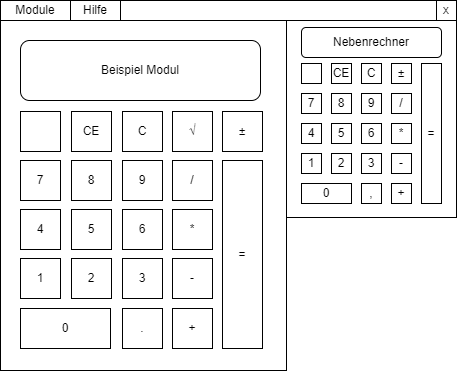

The diagram above was exported from draw.io. Its source (the exported page's mxGraphModel, read from the mxfile embedded in the PNG):
<mxGraphModel dx="989" dy="582" grid="1" gridSize="10" guides="1" tooltips="1" connect="1" arrows="1" fold="1" page="1" pageScale="1" pageWidth="827" pageHeight="1169" math="0" shadow="0">
  <root>
    <mxCell id="0" />
    <mxCell id="1" parent="0" />
    <mxCell id="Oa9z069GhLUDrO5v-QJp-1" value="" style="rounded=0;whiteSpace=wrap;html=1;" parent="1" vertex="1">
      <mxGeometry x="44" y="63" width="286" height="370" as="geometry" />
    </mxCell>
    <mxCell id="Oa9z069GhLUDrO5v-QJp-2" value="" style="rounded=0;whiteSpace=wrap;html=1;" parent="1" vertex="1">
      <mxGeometry x="44" y="63" width="436" height="20" as="geometry" />
    </mxCell>
    <mxCell id="Oa9z069GhLUDrO5v-QJp-3" value="Module" style="rounded=0;whiteSpace=wrap;html=1;" parent="1" vertex="1">
      <mxGeometry x="44" y="63" width="70" height="20" as="geometry" />
    </mxCell>
    <mxCell id="Oa9z069GhLUDrO5v-QJp-4" value="Hilfe" style="rounded=0;whiteSpace=wrap;html=1;" parent="1" vertex="1">
      <mxGeometry x="114" y="63" width="50" height="20" as="geometry" />
    </mxCell>
    <mxCell id="Oa9z069GhLUDrO5v-QJp-10" value="7" style="rounded=0;whiteSpace=wrap;html=1;" parent="1" vertex="1">
      <mxGeometry x="64" y="223" width="40" height="40" as="geometry" />
    </mxCell>
    <mxCell id="Oa9z069GhLUDrO5v-QJp-11" value="8" style="rounded=0;whiteSpace=wrap;html=1;" parent="1" vertex="1">
      <mxGeometry x="115" y="223" width="40" height="40" as="geometry" />
    </mxCell>
    <mxCell id="Oa9z069GhLUDrO5v-QJp-12" value="9" style="rounded=0;whiteSpace=wrap;html=1;" parent="1" vertex="1">
      <mxGeometry x="166" y="223" width="40" height="40" as="geometry" />
    </mxCell>
    <mxCell id="Oa9z069GhLUDrO5v-QJp-13" value="4" style="rounded=0;whiteSpace=wrap;html=1;" parent="1" vertex="1">
      <mxGeometry x="64" y="272" width="40" height="40" as="geometry" />
    </mxCell>
    <mxCell id="Oa9z069GhLUDrO5v-QJp-14" value="5" style="rounded=0;whiteSpace=wrap;html=1;" parent="1" vertex="1">
      <mxGeometry x="115" y="272" width="40" height="40" as="geometry" />
    </mxCell>
    <mxCell id="Oa9z069GhLUDrO5v-QJp-15" value="6" style="rounded=0;whiteSpace=wrap;html=1;" parent="1" vertex="1">
      <mxGeometry x="166" y="272" width="40" height="40" as="geometry" />
    </mxCell>
    <mxCell id="Oa9z069GhLUDrO5v-QJp-16" value="1" style="rounded=0;whiteSpace=wrap;html=1;" parent="1" vertex="1">
      <mxGeometry x="64" y="321" width="40" height="40" as="geometry" />
    </mxCell>
    <mxCell id="Oa9z069GhLUDrO5v-QJp-17" value="2" style="rounded=0;whiteSpace=wrap;html=1;" parent="1" vertex="1">
      <mxGeometry x="115" y="321" width="40" height="40" as="geometry" />
    </mxCell>
    <mxCell id="Oa9z069GhLUDrO5v-QJp-18" value="3" style="rounded=0;whiteSpace=wrap;html=1;" parent="1" vertex="1">
      <mxGeometry x="166" y="321" width="40" height="40" as="geometry" />
    </mxCell>
    <mxCell id="Oa9z069GhLUDrO5v-QJp-19" value="0" style="rounded=0;whiteSpace=wrap;html=1;" parent="1" vertex="1">
      <mxGeometry x="64" y="371" width="90" height="40" as="geometry" />
    </mxCell>
    <mxCell id="Oa9z069GhLUDrO5v-QJp-20" value="." style="rounded=0;whiteSpace=wrap;html=1;" parent="1" vertex="1">
      <mxGeometry x="166" y="371" width="40" height="40" as="geometry" />
    </mxCell>
    <mxCell id="Oa9z069GhLUDrO5v-QJp-21" value="" style="rounded=0;whiteSpace=wrap;html=1;" parent="1" vertex="1">
      <mxGeometry x="64" y="174" width="40" height="40" as="geometry" />
    </mxCell>
    <mxCell id="Oa9z069GhLUDrO5v-QJp-22" value="CE" style="rounded=0;whiteSpace=wrap;html=1;" parent="1" vertex="1">
      <mxGeometry x="115" y="174" width="40" height="40" as="geometry" />
    </mxCell>
    <mxCell id="Oa9z069GhLUDrO5v-QJp-23" value="C" style="rounded=0;whiteSpace=wrap;html=1;" parent="1" vertex="1">
      <mxGeometry x="166" y="174" width="40" height="40" as="geometry" />
    </mxCell>
    <mxCell id="Oa9z069GhLUDrO5v-QJp-24" value="/" style="rounded=0;whiteSpace=wrap;html=1;" parent="1" vertex="1">
      <mxGeometry x="216" y="223" width="40" height="40" as="geometry" />
    </mxCell>
    <mxCell id="Oa9z069GhLUDrO5v-QJp-25" value="*" style="rounded=0;whiteSpace=wrap;html=1;" parent="1" vertex="1">
      <mxGeometry x="216" y="272" width="40" height="40" as="geometry" />
    </mxCell>
    <mxCell id="Oa9z069GhLUDrO5v-QJp-26" value="-" style="rounded=0;whiteSpace=wrap;html=1;" parent="1" vertex="1">
      <mxGeometry x="216" y="321" width="40" height="40" as="geometry" />
    </mxCell>
    <mxCell id="Oa9z069GhLUDrO5v-QJp-27" value="+" style="rounded=0;whiteSpace=wrap;html=1;" parent="1" vertex="1">
      <mxGeometry x="216" y="371" width="40" height="40" as="geometry" />
    </mxCell>
    <mxCell id="Oa9z069GhLUDrO5v-QJp-28" value="&lt;b&gt;√&lt;/b&gt;" style="rounded=0;whiteSpace=wrap;html=1;" parent="1" vertex="1">
      <mxGeometry x="216" y="174" width="40" height="40" as="geometry" />
    </mxCell>
    <mxCell id="Oa9z069GhLUDrO5v-QJp-29" value="±" style="rounded=0;whiteSpace=wrap;html=1;" parent="1" vertex="1">
      <mxGeometry x="266" y="174" width="40" height="40" as="geometry" />
    </mxCell>
    <mxCell id="Oa9z069GhLUDrO5v-QJp-30" value="=" style="rounded=0;whiteSpace=wrap;html=1;" parent="1" vertex="1">
      <mxGeometry x="266" y="223" width="40" height="188" as="geometry" />
    </mxCell>
    <mxCell id="Oa9z069GhLUDrO5v-QJp-31" value="" style="shape=flexArrow;endArrow=classic;html=1;rounded=0;endWidth=2.3783693912754327;endSize=1.3485254691689008;width=3.2171581769437;fillColor=#FFFFFF;strokeColor=#FFFFFF;" parent="1" edge="1">
      <mxGeometry width="50" height="50" relative="1" as="geometry">
        <mxPoint x="99" y="193.94000000000005" as="sourcePoint" />
        <mxPoint x="69" y="193.82999999999993" as="targetPoint" />
      </mxGeometry>
    </mxCell>
    <mxCell id="Oa9z069GhLUDrO5v-QJp-32" value="Beispiel Modul" style="rounded=1;whiteSpace=wrap;html=1;" parent="1" vertex="1">
      <mxGeometry x="64" y="103" width="240" height="60" as="geometry" />
    </mxCell>
    <mxCell id="KFz1HrkZosKzefRQR4KB-1" value="" style="rounded=0;whiteSpace=wrap;html=1;" parent="1" vertex="1">
      <mxGeometry x="330" y="83" width="170" height="197" as="geometry" />
    </mxCell>
    <mxCell id="e_K4CvR5r7roh7ofY--L-1" value="7" style="rounded=0;whiteSpace=wrap;html=1;" parent="1" vertex="1">
      <mxGeometry x="345" y="156" width="20" height="20" as="geometry" />
    </mxCell>
    <mxCell id="e_K4CvR5r7roh7ofY--L-2" value="8" style="rounded=0;whiteSpace=wrap;html=1;" parent="1" vertex="1">
      <mxGeometry x="375" y="156" width="20" height="20" as="geometry" />
    </mxCell>
    <mxCell id="e_K4CvR5r7roh7ofY--L-3" value="9" style="rounded=0;whiteSpace=wrap;html=1;" parent="1" vertex="1">
      <mxGeometry x="405" y="156" width="20" height="20" as="geometry" />
    </mxCell>
    <mxCell id="e_K4CvR5r7roh7ofY--L-4" value="4" style="rounded=0;whiteSpace=wrap;html=1;" parent="1" vertex="1">
      <mxGeometry x="345" y="186" width="20" height="20" as="geometry" />
    </mxCell>
    <mxCell id="e_K4CvR5r7roh7ofY--L-5" value="5" style="rounded=0;whiteSpace=wrap;html=1;" parent="1" vertex="1">
      <mxGeometry x="375" y="186" width="20" height="20" as="geometry" />
    </mxCell>
    <mxCell id="e_K4CvR5r7roh7ofY--L-6" value="6" style="rounded=0;whiteSpace=wrap;html=1;" parent="1" vertex="1">
      <mxGeometry x="405" y="186" width="20" height="20" as="geometry" />
    </mxCell>
    <mxCell id="e_K4CvR5r7roh7ofY--L-7" value="1" style="rounded=0;whiteSpace=wrap;html=1;" parent="1" vertex="1">
      <mxGeometry x="345" y="216" width="20" height="20" as="geometry" />
    </mxCell>
    <mxCell id="e_K4CvR5r7roh7ofY--L-8" value="2" style="rounded=0;whiteSpace=wrap;html=1;" parent="1" vertex="1">
      <mxGeometry x="375" y="216" width="20" height="20" as="geometry" />
    </mxCell>
    <mxCell id="e_K4CvR5r7roh7ofY--L-9" value="3" style="rounded=0;whiteSpace=wrap;html=1;" parent="1" vertex="1">
      <mxGeometry x="405" y="216" width="20" height="20" as="geometry" />
    </mxCell>
    <mxCell id="e_K4CvR5r7roh7ofY--L-10" value="0" style="rounded=0;whiteSpace=wrap;html=1;" parent="1" vertex="1">
      <mxGeometry x="345" y="246" width="50" height="20" as="geometry" />
    </mxCell>
    <mxCell id="e_K4CvR5r7roh7ofY--L-11" value="," style="rounded=0;whiteSpace=wrap;html=1;" parent="1" vertex="1">
      <mxGeometry x="405" y="246" width="20" height="20" as="geometry" />
    </mxCell>
    <mxCell id="e_K4CvR5r7roh7ofY--L-12" value="" style="rounded=0;whiteSpace=wrap;html=1;" parent="1" vertex="1">
      <mxGeometry x="345" y="126" width="20" height="20" as="geometry" />
    </mxCell>
    <mxCell id="e_K4CvR5r7roh7ofY--L-13" value="CE" style="rounded=0;whiteSpace=wrap;html=1;" parent="1" vertex="1">
      <mxGeometry x="375" y="126" width="20" height="20" as="geometry" />
    </mxCell>
    <mxCell id="e_K4CvR5r7roh7ofY--L-14" value="C" style="rounded=0;whiteSpace=wrap;html=1;" parent="1" vertex="1">
      <mxGeometry x="405" y="126" width="20" height="20" as="geometry" />
    </mxCell>
    <mxCell id="e_K4CvR5r7roh7ofY--L-15" value="/" style="rounded=0;whiteSpace=wrap;html=1;" parent="1" vertex="1">
      <mxGeometry x="435" y="156" width="20" height="20" as="geometry" />
    </mxCell>
    <mxCell id="e_K4CvR5r7roh7ofY--L-16" value="*" style="rounded=0;whiteSpace=wrap;html=1;" parent="1" vertex="1">
      <mxGeometry x="435" y="186" width="20" height="20" as="geometry" />
    </mxCell>
    <mxCell id="e_K4CvR5r7roh7ofY--L-17" value="-" style="rounded=0;whiteSpace=wrap;html=1;" parent="1" vertex="1">
      <mxGeometry x="435" y="216" width="20" height="20" as="geometry" />
    </mxCell>
    <mxCell id="e_K4CvR5r7roh7ofY--L-18" value="+" style="rounded=0;whiteSpace=wrap;html=1;" parent="1" vertex="1">
      <mxGeometry x="435" y="246" width="20" height="20" as="geometry" />
    </mxCell>
    <mxCell id="e_K4CvR5r7roh7ofY--L-19" value="±" style="rounded=0;whiteSpace=wrap;html=1;" parent="1" vertex="1">
      <mxGeometry x="435" y="126" width="20" height="20" as="geometry" />
    </mxCell>
    <mxCell id="e_K4CvR5r7roh7ofY--L-20" value="=" style="rounded=0;whiteSpace=wrap;html=1;" parent="1" vertex="1">
      <mxGeometry x="465" y="126" width="20" height="140" as="geometry" />
    </mxCell>
    <mxCell id="e_K4CvR5r7roh7ofY--L-21" value="" style="shape=flexArrow;endArrow=classic;html=1;rounded=0;endWidth=0.7307064598843601;endSize=0.11336525903352199;width=0.0783630822812364;fillColor=#FFFFFF;strokeColor=#FFFFFF;" parent="1" edge="1">
      <mxGeometry width="50" height="50" relative="1" as="geometry">
        <mxPoint x="360" y="136.5" as="sourcePoint" />
        <mxPoint x="350" y="136.5" as="targetPoint" />
      </mxGeometry>
    </mxCell>
    <mxCell id="e_K4CvR5r7roh7ofY--L-22" value="Nebenrechner" style="rounded=1;whiteSpace=wrap;html=1;" parent="1" vertex="1">
      <mxGeometry x="345" y="90" width="140" height="30" as="geometry" />
    </mxCell>
    <mxCell id="e_K4CvR5r7roh7ofY--L-28" value="x" style="rounded=0;whiteSpace=wrap;html=1;" parent="1" vertex="1">
      <mxGeometry x="480" y="63" width="20" height="20" as="geometry" />
    </mxCell>
  </root>
</mxGraphModel>